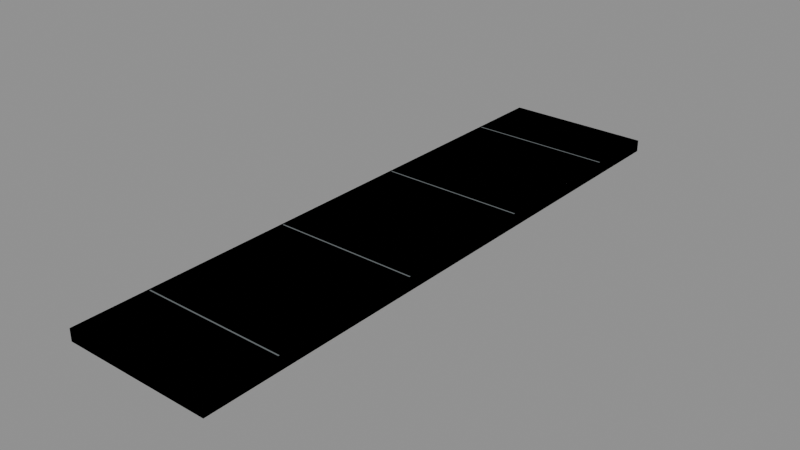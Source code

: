 # Source: BH_Sidewalk_Straight.blend  (saved by Blender 5.2.44; exported with 4.5.12 LTS)
import bpy
from mathutils import Matrix  # noqa: F401  (used for matrix-valued properties, if any)

bpy.ops.wm.read_factory_settings(use_empty=True)
scene = bpy.context.scene
scene.name = 'Scene'

# ---- materials (node trees are filled in below, after node groups)
mat_bh_concrete_dark = bpy.data.materials.new('BH_Concrete_Dark')
mat_bh_concrete_dark.diffuse_color = (0.1301, 0.147, 0.1529, 1.0)
mat_bh_concrete_light = bpy.data.materials.new('BH_Concrete_Light')
mat_bh_concrete_light.diffuse_color = (0.4735, 0.4793, 0.4508, 1.0)

# ---- material node trees
mat_bh_concrete_dark.use_nodes = True; mat_bh_concrete_dark.node_tree.nodes.clear()
_N = mat_bh_concrete_dark.node_tree.nodes; _L = mat_bh_concrete_dark.node_tree.links
n0 = _N.new('ShaderNodeBsdfPrincipled'); n0.name = 'Principled BSDF'; n0.location = (-200, 100)
n0.inputs[0].default_value = (0.1301, 0.147, 0.1529, 1.0)
n0.inputs[2].default_value = 0.92
n0.inputs[10].default_value = 0.005
n1 = _N.new('ShaderNodeOutputMaterial'); n1.name = 'Material Output'; n1.location = (200, 100)
_L.new(n0.outputs[0], n1.inputs[0])
n1.is_active_output = True
mat_bh_concrete_light.use_nodes = True; mat_bh_concrete_light.node_tree.nodes.clear()
_N = mat_bh_concrete_light.node_tree.nodes; _L = mat_bh_concrete_light.node_tree.links
n0 = _N.new('ShaderNodeBsdfPrincipled'); n0.name = 'Principled BSDF'; n0.location = (-200, 100)
n0.inputs[0].default_value = (0.4735, 0.4793, 0.4508, 1.0)
n0.inputs[2].default_value = 0.9
n0.inputs[10].default_value = 0.005
n1 = _N.new('ShaderNodeOutputMaterial'); n1.name = 'Material Output'; n1.location = (200, 100)
_L.new(n0.outputs[0], n1.inputs[0])
n1.is_active_output = True

# ---- meshes
me_bh_sidewalk_straight_rendermesh = bpy.data.meshes.new('BH_Sidewalk_Straight_RenderMesh')
me_bh_sidewalk_straight_rendermesh.from_pydata([(-1.0, -4.0, 0.0), (-1.0, -4.0, 0.16), (-1.0, 4.0, 0.0), (-1.0, 4.0, 0.16), (1.0, -4.0, 0.0), (1.0, -4.0, 0.16), (1.0, 4.0, 0.0), (1.0, 4.0, 0.16), (-0.975, -3.009, 0.16), (-0.975, -3.009, 0.162), (-0.975, -2.991, 0.16), (-0.975, -2.991, 0.162), (0.975, -3.009, 0.16), (0.975, -3.009, 0.162), (0.975, -2.991, 0.16), (0.975, -2.991, 0.162), (-0.975, -1.009, 0.16), (-0.975, -1.009, 0.162), (-0.975, -0.991, 0.16), (-0.975, -0.991, 0.162), (0.975, -1.009, 0.16), (0.975, -1.009, 0.162), (0.975, -0.991, 0.16), (0.975, -0.991, 0.162), (-0.975, 0.991, 0.16), (-0.975, 0.991, 0.162), (-0.975, 1.009, 0.16), (-0.975, 1.009, 0.162), (0.975, 0.991, 0.16), (0.975, 0.991, 0.162), (0.975, 1.009, 0.16), (0.975, 1.009, 0.162), (-0.975, 2.991, 0.16), (-0.975, 2.991, 0.162), (-0.975, 3.009, 0.16), (-0.975, 3.009, 0.162), (0.975, 2.991, 0.16), (0.975, 2.991, 0.162), (0.975, 3.009, 0.16), (0.975, 3.009, 0.162)], [], [(1, 2, 0), (3, 6, 2), (7, 4, 6), (5, 0, 4), (6, 0, 2), (3, 5, 7), (9, 10, 8), (11, 14, 10), (15, 12, 14), (13, 8, 12), (14, 8, 10), (11, 13, 15), (17, 18, 16), (19, 22, 18), (23, 20, 22), (21, 16, 20), (22, 16, 18), (19, 21, 23), (25, 26, 24), (27, 30, 26), (31, 28, 30), (29, 24, 28), (30, 24, 26), (27, 29, 31), (33, 34, 32), (35, 38, 34), (39, 36, 38), (37, 32, 36), (38, 32, 34), (35, 37, 39), (1, 3, 2), (3, 7, 6), (7, 5, 4), (5, 1, 0), (6, 4, 0), (3, 1, 5), (9, 11, 10), (11, 15, 14), (15, 13, 12), (13, 9, 8), (14, 12, 8), (11, 9, 13), (17, 19, 18), (19, 23, 22), (23, 21, 20), (21, 17, 16), (22, 20, 16), (19, 17, 21), (25, 27, 26), (27, 31, 30), (31, 29, 28), (29, 25, 24), (30, 28, 24), (27, 25, 29), (33, 35, 34), (35, 39, 38), (39, 37, 36), (37, 33, 32), (38, 36, 32), (35, 33, 37)])
me_bh_sidewalk_straight_rendermesh.polygons.foreach_set('material_index', [1, 1, 1, 1, 1, 1, 0, 0, 0, 0, 0, 0, 0, 0, 0, 0, 0, 0, 0, 0, 0, 0, 0, 0, 0, 0, 0, 0, 0, 0, 1, 1, 1, 1, 1, 1, 0, 0, 0, 0, 0, 0, 0, 0, 0, 0, 0, 0, 0, 0, 0, 0, 0, 0, 0, 0, 0, 0, 0, 0])
_uv = me_bh_sidewalk_straight_rendermesh.uv_layers.new(name='UVMap')
_uv.uv.foreach_set('vector', [0.625, 0.0, 0.375, 0.25, 0.375, 0.0, 0.625, 0.25, 0.375, 0.5, 0.375, 0.25, 0.625, 0.5, 0.375, 0.75, 0.375, 0.5, 0.625, 0.75, 0.375, 1.0, 0.375, 0.75, 0.375, 0.5, 0.125, 0.75, 0.125, 0.5, 0.875, 0.5, 0.625, 0.75, 0.625, 0.5, 0.625, 0.0, 0.375, 0.25, 0.375, 0.0, 0.625, 0.25, 0.375, 0.5, 0.375, 0.25, 0.625, 0.5, 0.375, 0.75, 0.375, 0.5, 0.625, 0.75, 0.375, 1.0, 0.375, 0.75, 0.375, 0.5, 0.125, 0.75, 0.125, 0.5, 0.875, 0.5, 0.625, 0.75, 0.625, 0.5, 0.625, 0.0, 0.375, 0.25, 0.375, 0.0, 0.625, 0.25, 0.375, 0.5, 0.375, 0.25, 0.625, 0.5, 0.375, 0.75, 0.375, 0.5, 0.625, 0.75, 0.375, 1.0, 0.375, 0.75, 0.375, 0.5, 0.125, 0.75, 0.125, 0.5, 0.875, 0.5, 0.625, 0.75, 0.625, 0.5, 0.625, 0.0, 0.375, 0.25, 0.375, 0.0, 0.625, 0.25, 0.375, 0.5, 0.375, 0.25, 0.625, 0.5, 0.375, 0.75, 0.375, 0.5, 0.625, 0.75, 0.375, 1.0, 0.375, 0.75, 0.375, 0.5, 0.125, 0.75, 0.125, 0.5, 0.875, 0.5, 0.625, 0.75, 0.625, 0.5, 0.625, 0.0, 0.375, 0.25, 0.375, 0.0, 0.625, 0.25, 0.375, 0.5, 0.375, 0.25, 0.625, 0.5, 0.375, 0.75, 0.375, 0.5, 0.625, 0.75, 0.375, 1.0, 0.375, 0.75, 0.375, 0.5, 0.125, 0.75, 0.125, 0.5, 0.875, 0.5, 0.625, 0.75, 0.625, 0.5, 0.625, 0.0, 0.625, 0.25, 0.375, 0.25, 0.625, 0.25, 0.625, 0.5, 0.375, 0.5, 0.625, 0.5, 0.625, 0.75, 0.375, 0.75, 0.625, 0.75, 0.625, 1.0, 0.375, 1.0, 0.375, 0.5, 0.375, 0.75, 0.125, 0.75, 0.875, 0.5, 0.875, 0.75, 0.625, 0.75, 0.625, 0.0, 0.625, 0.25, 0.375, 0.25, 0.625, 0.25, 0.625, 0.5, 0.375, 0.5, 0.625, 0.5, 0.625, 0.75, 0.375, 0.75, 0.625, 0.75, 0.625, 1.0, 0.375, 1.0, 0.375, 0.5, 0.375, 0.75, 0.125, 0.75, 0.875, 0.5, 0.875, 0.75, 0.625, 0.75, 0.625, 0.0, 0.625, 0.25, 0.375, 0.25, 0.625, 0.25, 0.625, 0.5, 0.375, 0.5, 0.625, 0.5, 0.625, 0.75, 0.375, 0.75, 0.625, 0.75, 0.625, 1.0, 0.375, 1.0, 0.375, 0.5, 0.375, 0.75, 0.125, 0.75, 0.875, 0.5, 0.875, 0.75, 0.625, 0.75, 0.625, 0.0, 0.625, 0.25, 0.375, 0.25, 0.625, 0.25, 0.625, 0.5, 0.375, 0.5, 0.625, 0.5, 0.625, 0.75, 0.375, 0.75, 0.625, 0.75, 0.625, 1.0, 0.375, 1.0, 0.375, 0.5, 0.375, 0.75, 0.125, 0.75, 0.875, 0.5, 0.875, 0.75, 0.625, 0.75, 0.625, 0.0, 0.625, 0.25, 0.375, 0.25, 0.625, 0.25, 0.625, 0.5, 0.375, 0.5, 0.625, 0.5, 0.625, 0.75, 0.375, 0.75, 0.625, 0.75, 0.625, 1.0, 0.375, 1.0, 0.375, 0.5, 0.375, 0.75, 0.125, 0.75, 0.875, 0.5, 0.875, 0.75, 0.625, 0.75])
me_bh_sidewalk_straight_rendermesh.materials.append(mat_bh_concrete_dark)
me_bh_sidewalk_straight_rendermesh.materials.append(mat_bh_concrete_light)
me_bh_sidewalk_straight_rendermesh.update()
me_bh_sidewalk_straight_col_00_convcolonly = bpy.data.meshes.new('BH_Sidewalk_Straight_COL_00-convcolonly')
me_bh_sidewalk_straight_col_00_convcolonly.from_pydata([(-1.0, -4.0, 0.0), (-1.0, -4.0, 0.16), (-1.0, 4.0, 0.0), (-1.0, 4.0, 0.16), (1.0, -4.0, 0.0), (1.0, -4.0, 0.16), (1.0, 4.0, 0.0), (1.0, 4.0, 0.16)], [], [(0, 1, 3, 2), (2, 3, 7, 6), (6, 7, 5, 4), (4, 5, 1, 0), (2, 6, 4, 0), (7, 3, 1, 5)])
_uv = me_bh_sidewalk_straight_col_00_convcolonly.uv_layers.new(name='UVMap')
_uv.uv.foreach_set('vector', [0.375, 0.0, 0.625, 0.0, 0.625, 0.25, 0.375, 0.25, 0.375, 0.25, 0.625, 0.25, 0.625, 0.5, 0.375, 0.5, 0.375, 0.5, 0.625, 0.5, 0.625, 0.75, 0.375, 0.75, 0.375, 0.75, 0.625, 0.75, 0.625, 1.0, 0.375, 1.0, 0.125, 0.5, 0.375, 0.5, 0.375, 0.75, 0.125, 0.75, 0.625, 0.5, 0.875, 0.5, 0.875, 0.75, 0.625, 0.75])
me_bh_sidewalk_straight_col_00_convcolonly.update()

# ---- objects
ob_bh_sidewalk_straight_rendermesh = bpy.data.objects.new('BH_Sidewalk_Straight_RenderMesh', me_bh_sidewalk_straight_rendermesh)
ob_bh_sidewalk_straight_col_00_convcolonly = bpy.data.objects.new('BH_Sidewalk_Straight_COL_00-convcolonly', me_bh_sidewalk_straight_col_00_convcolonly)
ob_bh_sidewalk_straight = bpy.data.objects.new('BH_Sidewalk_Straight', None)

# ---- transforms, parenting, visibility, modifiers, constraints
ob_bh_sidewalk_straight_rendermesh.parent = ob_bh_sidewalk_straight
ob_bh_sidewalk_straight_rendermesh.location = (0.0, 0.0, 0.0)
ob_bh_sidewalk_straight_col_00_convcolonly.parent = ob_bh_sidewalk_straight
ob_bh_sidewalk_straight_col_00_convcolonly.location = (0.0, 0.0, 0.0)
ob_bh_sidewalk_straight.location = (0.0, 0.0, 0.0)

# ---- collection membership
scene.collection.objects.link(ob_bh_sidewalk_straight_rendermesh)
scene.collection.objects.link(ob_bh_sidewalk_straight_col_00_convcolonly)
scene.collection.objects.link(ob_bh_sidewalk_straight)

# ---- scene / render settings (as saved in the file)
scene.frame_start = 1; scene.frame_end = 250; scene.frame_set(1)
scene.render.engine = 'BLENDER_EEVEE_NEXT'
scene.render.bake_bias = 0.0
scene.render.bake_samples = 0
scene.render.compositor_device = 'GPU'
scene.eevee.use_volume_custom_range = False
scene.eevee.fast_gi_thickness_near = 0.1
scene.eevee.fast_gi_thickness_far = 0.0
scene.eevee.ray_tracing_options.screen_trace_thickness = 0.1
bpy.context.view_layer.update()

# ---- added for rendering (the .blend has no active camera and no usable light): camera, sun + grey world if the file has none
cam_auto = bpy.data.cameras.new('AutoCamera')
cam_auto.lens = 50.0
cam_auto.sensor_width = 36.0
cam_auto.clip_end = 1000.0
ob_auto_camera = bpy.data.objects.new('AutoCamera', cam_auto)
scene.collection.objects.link(ob_auto_camera)
ob_auto_camera.location = (7.63107, -9.15728, 6.18586)
ob_auto_camera.rotation_euler = (1.09748, -7.21219e-08, 0.694738)
scene.camera = ob_auto_camera
light_auto_sun = bpy.data.lights.new('AutoSun', 'SUN')
light_auto_sun.energy = 3.0
light_auto_sun.angle = 0.0523599
ob_auto_sun = bpy.data.objects.new('AutoSun', light_auto_sun)
scene.collection.objects.link(ob_auto_sun)
ob_auto_sun.rotation_euler = (0.872665, 0.174533, 0.523599)
if scene.world is None:
    world_auto = bpy.data.worlds.new('AutoWorld')
    world_auto.color = (0.3, 0.3, 0.3)
    scene.world = world_auto
bpy.context.view_layer.update()
